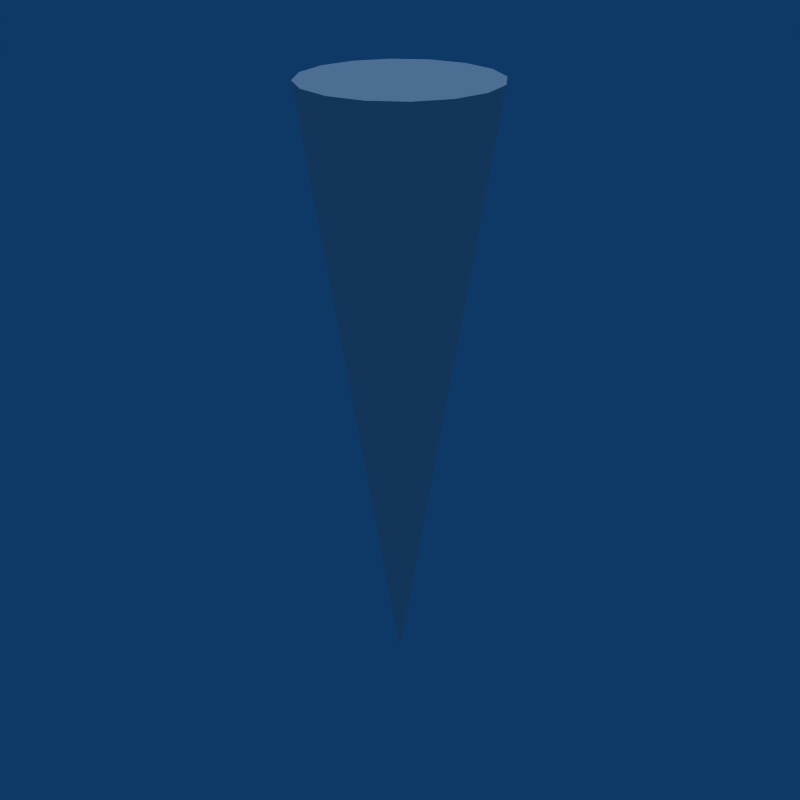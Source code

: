 # Source: Ship_Light_Cone.blend  (saved by Blender 2.49.2; exported with 4.5.12 LTS)
import bpy
from mathutils import Matrix  # noqa: F401  (used for matrix-valued properties, if any)

bpy.ops.wm.read_factory_settings(use_empty=True)
scene = bpy.context.scene
scene.name = 'Scene'

# ---- collections
col_collection_1 = bpy.data.collections.new('Collection 1'); scene.collection.children.link(col_collection_1)

# ---- world
world_world = bpy.data.worlds.new('World'); scene.world = world_world
world_world.color = (0.05656, 0.2208, 0.4)
world_world.use_sun_shadow = False
world_world.sun_shadow_jitter_overblur = 0.0
world_world.cycles.sampling_method = 'MANUAL'
world_world.cycles.sample_map_resolution = 256

# ---- lights
light_lamp = bpy.data.lights.new('Lamp', 'SUN')
light_lamp.transmission_factor = 0.0
light_lamp.angle = 1.571
light_lamp.energy = 1.0
light_lamp.shadow_buffer_clip_start = 0.5
light_lamp.shadow_soft_size = 1.0
light_lamp.shadow_cascade_max_distance = 1000.0
light_lamp.cycles.use_multiple_importance_sampling = False

# ---- meshes
me_cone_002 = bpy.data.meshes.new('Cone.002')
me_cone_002.from_pydata([(0.7071, -0.7071, 5.648), (0.9239, -0.3827, 5.648), (1.0, -1.537e-08, 5.648), (0.9239, 0.3827, 5.648), (0.7071, 0.7071, 5.648), (0.3827, 0.9239, 5.648), (-1.709e-08, 1.0, 5.648), (-0.3827, 0.9239, 5.648), (-0.7071, 0.7071, 5.648), (-0.9239, 0.3827, 5.648), (-1.0, -7.101e-08, 5.648), (-0.9239, -0.3827, 5.648), (-0.7071, -0.7071, 5.648), (-0.3827, -0.9239, 5.648), (4.836e-07, -1.0, 5.648), (0.3827, -0.9239, 5.648), (0.0, 8.742e-08, -1.0), (-1.681e-07, -5.908e-08, 5.648)], [], [(1, 0, 16), (16, 2, 1), (16, 3, 2), (16, 4, 3), (16, 5, 4), (16, 6, 5), (16, 7, 6), (16, 8, 7), (16, 9, 8), (16, 10, 9), (16, 11, 10), (16, 12, 11), (16, 13, 12), (16, 14, 13), (16, 15, 14), (16, 0, 15), (17, 0, 1), (17, 1, 2), (17, 2, 3), (17, 3, 4), (17, 4, 5), (17, 5, 6), (17, 6, 7), (17, 7, 8), (17, 8, 9), (17, 9, 10), (17, 10, 11), (17, 11, 12), (17, 12, 13), (17, 13, 14), (17, 14, 15), (15, 0, 17)])
me_cone_002.use_remesh_preserve_volume = False
me_cone_002.use_remesh_preserve_attributes = False
me_cone_002.use_mirror_vertex_groups = False
me_cone_002.update()

# ---- objects
ob_lightcone = bpy.data.objects.new('LightCone', me_cone_002)
ob_lamp = bpy.data.objects.new('Lamp', light_lamp)

# ---- transforms, parenting, visibility, modifiers, constraints
ob_lightcone.location = (0.0, 0.0, 1.504)
ob_lightcone.scale = (1.504, 1.504, 1.504)
ob_lightcone.lock_rotations_4d = False
ob_lightcone.empty_display_type = 'ARROWS'
ob_lightcone.lineart.crease_threshold = 0.0
ob_lamp.location = (0.0, 0.0, 0.0)
ob_lamp.lock_rotations_4d = False
ob_lamp.empty_display_type = 'ARROWS'
ob_lamp.lineart.crease_threshold = 0.0

# ---- collection membership
col_collection_1.objects.link(ob_lightcone)
col_collection_1.objects.link(ob_lamp)

# ---- scene / render settings (as saved in the file)
scene.frame_start = 1; scene.frame_end = 250; scene.frame_set(11)
scene.render.engine = 'BLENDER_EEVEE_NEXT'
scene.render.image_settings.compression = 90
scene.render.resolution_x = 640
scene.render.resolution_y = 640
scene.render.pixel_aspect_x = 100.0
scene.render.pixel_aspect_y = 100.0
scene.render.fps = 25
scene.render.dither_intensity = 0.0
scene.render.use_compositing = False
scene.render.use_sequencer = False
scene.render.bake_margin = 2
scene.render.bake_bias = 0.0
scene.render.use_stamp_time = False
scene.render.use_stamp_date = False
scene.render.use_stamp_frame = False
scene.render.use_stamp_camera = False
scene.render.use_stamp_scene = False
scene.render.use_stamp_filename = False
scene.render.use_stamp_render_time = False
scene.render.stamp_font_size = 0
scene.cycles.use_denoising = False
scene.cycles.samples = 10
scene.cycles.sampling_pattern = 'TABULATED_SOBOL'
scene.cycles.light_sampling_threshold = 0.0
scene.cycles.use_adaptive_sampling = False
scene.cycles.use_light_tree = False
scene.cycles.blur_glossy = 0.0
scene.cycles.volume_bounces = 1
scene.cycles.pixel_filter_type = 'GAUSSIAN'
scene.cycles.sample_clamp_indirect = 0.0
scene.view_settings.view_transform = 'Raw'
bpy.context.view_layer.update()

# ---- added for rendering (the .blend has no active camera): camera
cam_auto = bpy.data.cameras.new('AutoCamera')
cam_auto.lens = 50.0
cam_auto.sensor_width = 36.0
cam_auto.clip_end = 1000.0
ob_auto_camera = bpy.data.objects.new('AutoCamera', cam_auto)
scene.collection.objects.link(ob_auto_camera)
ob_auto_camera.location = (10.0549, -12.0659, 13.0439)
ob_auto_camera.rotation_euler = (1.09748, -7.21219e-08, 0.694738)
scene.camera = ob_auto_camera
bpy.context.view_layer.update()
